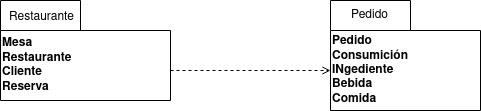

The diagram above was exported from draw.io. Its source (the exported page's mxGraphModel, read from the mxfile embedded in the PNG):
<mxGraphModel dx="1422" dy="793" grid="1" gridSize="10" guides="1" tooltips="1" connect="1" arrows="1" fold="1" page="1" pageScale="1" pageWidth="850" pageHeight="1100" math="0" shadow="0">
  <root>
    <mxCell id="0" />
    <mxCell id="1" parent="0" />
    <mxCell id="XVawUkRaV_eVdZS3I-TH-4" value="&lt;div&gt;Mesa&lt;/div&gt;&lt;div&gt;Restaurante&lt;br&gt;&lt;/div&gt;&lt;div&gt;Cliente&lt;/div&gt;&lt;div&gt;&lt;div&gt;Reserva&lt;br&gt;&lt;/div&gt;&lt;/div&gt;" style="shape=folder;fontStyle=1;tabWidth=80;tabHeight=30;tabPosition=left;html=1;boundedLbl=1;align=left;" vertex="1" parent="1">
      <mxGeometry x="90" y="300" width="170" height="100" as="geometry" />
    </mxCell>
    <mxCell id="XVawUkRaV_eVdZS3I-TH-6" value="&lt;div&gt;Pedido&lt;/div&gt;&lt;div&gt;Consumición&lt;/div&gt;&lt;div&gt;INgediente&lt;/div&gt;&lt;div&gt;Bebida&lt;/div&gt;&lt;div&gt;Comida&lt;br&gt;&lt;/div&gt;" style="shape=folder;fontStyle=1;tabWidth=80;tabHeight=30;tabPosition=left;html=1;boundedLbl=1;align=left;" vertex="1" parent="1">
      <mxGeometry x="420" y="300" width="150" height="110" as="geometry" />
    </mxCell>
    <mxCell id="XVawUkRaV_eVdZS3I-TH-7" value="Pedido" style="text;html=1;align=center;verticalAlign=middle;resizable=0;points=[];autosize=1;strokeColor=none;fillColor=none;" vertex="1" parent="1">
      <mxGeometry x="434" y="305" width="50" height="20" as="geometry" />
    </mxCell>
    <mxCell id="XVawUkRaV_eVdZS3I-TH-9" value="Restaurante" style="text;html=1;align=center;verticalAlign=middle;resizable=0;points=[];autosize=1;strokeColor=none;fillColor=none;" vertex="1" parent="1">
      <mxGeometry x="91" y="307" width="80" height="20" as="geometry" />
    </mxCell>
    <mxCell id="XVawUkRaV_eVdZS3I-TH-13" value="" style="html=1;verticalAlign=bottom;labelBackgroundColor=none;endArrow=open;endFill=0;dashed=1;rounded=0;fontSize=18;" edge="1" parent="1">
      <mxGeometry width="160" relative="1" as="geometry">
        <mxPoint x="260" y="370" as="sourcePoint" />
        <mxPoint x="420" y="370" as="targetPoint" />
      </mxGeometry>
    </mxCell>
  </root>
</mxGraphModel>